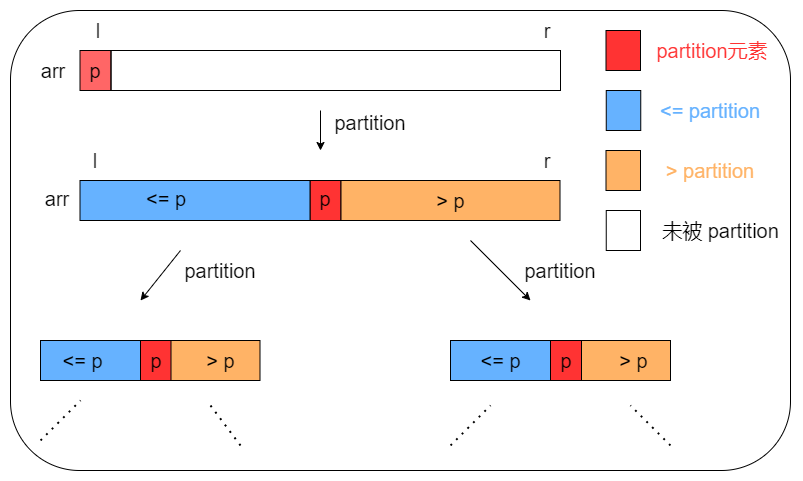

The diagram above was exported from draw.io. Its source (the exported page's mxGraphModel, read from the mxfile embedded in the PNG):
<mxGraphModel dx="1038" dy="491" grid="1" gridSize="10" guides="1" tooltips="1" connect="1" arrows="1" fold="1" page="1" pageScale="1" pageWidth="827" pageHeight="1169" math="0" shadow="0">
  <root>
    <mxCell id="0" />
    <mxCell id="1" parent="0" />
    <mxCell id="vjCiV3lQeXoBmNFeppqd-26" value="" style="rounded=1;whiteSpace=wrap;html=1;fillColor=none;" parent="1" vertex="1">
      <mxGeometry x="350" y="170" width="780" height="460" as="geometry" />
    </mxCell>
    <mxCell id="vjCiV3lQeXoBmNFeppqd-3" value="" style="rounded=0;whiteSpace=wrap;html=1;fillColor=#FF6666;" parent="1" vertex="1">
      <mxGeometry x="419.5" y="210" width="31" height="40" as="geometry" />
    </mxCell>
    <mxCell id="vjCiV3lQeXoBmNFeppqd-4" value="" style="rounded=0;whiteSpace=wrap;html=1;fillColor=none;" parent="1" vertex="1">
      <mxGeometry x="450.5" y="210" width="449.5" height="40" as="geometry" />
    </mxCell>
    <mxCell id="vjCiV3lQeXoBmNFeppqd-5" value="" style="rounded=0;whiteSpace=wrap;html=1;fillColor=#FF3333;" parent="1" vertex="1">
      <mxGeometry x="649.5" y="340" width="31" height="40" as="geometry" />
    </mxCell>
    <mxCell id="vjCiV3lQeXoBmNFeppqd-7" value="" style="rounded=0;whiteSpace=wrap;html=1;fillColor=#66B2FF;" parent="1" vertex="1">
      <mxGeometry x="419.5" y="340" width="230" height="40" as="geometry" />
    </mxCell>
    <mxCell id="vjCiV3lQeXoBmNFeppqd-8" value="" style="rounded=0;whiteSpace=wrap;html=1;fillColor=#FFB366;" parent="1" vertex="1">
      <mxGeometry x="680.5" y="340" width="219" height="40" as="geometry" />
    </mxCell>
    <mxCell id="vjCiV3lQeXoBmNFeppqd-9" value="" style="endArrow=classic;html=1;" parent="1" edge="1">
      <mxGeometry width="50" height="50" relative="1" as="geometry">
        <mxPoint x="660" y="270" as="sourcePoint" />
        <mxPoint x="660" y="310" as="targetPoint" />
      </mxGeometry>
    </mxCell>
    <mxCell id="vjCiV3lQeXoBmNFeppqd-11" value="&lt;font style=&quot;font-size: 20px&quot;&gt;partition&lt;/font&gt;" style="text;html=1;strokeColor=none;fillColor=none;align=center;verticalAlign=middle;whiteSpace=wrap;rounded=0;" parent="1" vertex="1">
      <mxGeometry x="690" y="272" width="40" height="20" as="geometry" />
    </mxCell>
    <mxCell id="vjCiV3lQeXoBmNFeppqd-12" value="" style="endArrow=classic;html=1;" parent="1" edge="1">
      <mxGeometry width="50" height="50" relative="1" as="geometry">
        <mxPoint x="520" y="410" as="sourcePoint" />
        <mxPoint x="480" y="460" as="targetPoint" />
      </mxGeometry>
    </mxCell>
    <mxCell id="vjCiV3lQeXoBmNFeppqd-13" value="" style="endArrow=classic;html=1;" parent="1" edge="1">
      <mxGeometry width="50" height="50" relative="1" as="geometry">
        <mxPoint x="810" y="400.0000000000001" as="sourcePoint" />
        <mxPoint x="870" y="460" as="targetPoint" />
      </mxGeometry>
    </mxCell>
    <mxCell id="vjCiV3lQeXoBmNFeppqd-14" value="" style="rounded=0;whiteSpace=wrap;html=1;fillColor=#FF3333;" parent="1" vertex="1">
      <mxGeometry x="480" y="500" width="31" height="40" as="geometry" />
    </mxCell>
    <mxCell id="vjCiV3lQeXoBmNFeppqd-15" value="" style="rounded=0;whiteSpace=wrap;html=1;fillColor=#66B2FF;" parent="1" vertex="1">
      <mxGeometry x="380" y="500" width="100" height="40" as="geometry" />
    </mxCell>
    <mxCell id="vjCiV3lQeXoBmNFeppqd-16" value="" style="rounded=0;whiteSpace=wrap;html=1;fillColor=#FFB366;" parent="1" vertex="1">
      <mxGeometry x="510.5" y="500" width="89" height="40" as="geometry" />
    </mxCell>
    <mxCell id="vjCiV3lQeXoBmNFeppqd-17" value="&lt;font style=&quot;font-size: 20px&quot;&gt;partition&lt;/font&gt;" style="text;html=1;strokeColor=none;fillColor=none;align=center;verticalAlign=middle;whiteSpace=wrap;rounded=0;" parent="1" vertex="1">
      <mxGeometry x="540" y="420" width="40" height="20" as="geometry" />
    </mxCell>
    <mxCell id="vjCiV3lQeXoBmNFeppqd-18" value="&lt;font style=&quot;font-size: 20px&quot;&gt;partition&lt;/font&gt;" style="text;html=1;strokeColor=none;fillColor=none;align=center;verticalAlign=middle;whiteSpace=wrap;rounded=0;" parent="1" vertex="1">
      <mxGeometry x="880" y="420" width="40" height="20" as="geometry" />
    </mxCell>
    <mxCell id="vjCiV3lQeXoBmNFeppqd-19" value="" style="rounded=0;whiteSpace=wrap;html=1;fillColor=#FF3333;" parent="1" vertex="1">
      <mxGeometry x="890" y="500" width="31" height="40" as="geometry" />
    </mxCell>
    <mxCell id="vjCiV3lQeXoBmNFeppqd-20" value="" style="rounded=0;whiteSpace=wrap;html=1;fillColor=#66B2FF;" parent="1" vertex="1">
      <mxGeometry x="790" y="500" width="100" height="40" as="geometry" />
    </mxCell>
    <mxCell id="vjCiV3lQeXoBmNFeppqd-21" value="" style="rounded=0;whiteSpace=wrap;html=1;fillColor=#FFB366;" parent="1" vertex="1">
      <mxGeometry x="921" y="500" width="89" height="40" as="geometry" />
    </mxCell>
    <mxCell id="vjCiV3lQeXoBmNFeppqd-22" value="" style="endArrow=none;dashed=1;html=1;dashPattern=1 3;strokeWidth=2;" parent="1" edge="1">
      <mxGeometry width="50" height="50" relative="1" as="geometry">
        <mxPoint x="380" y="600" as="sourcePoint" />
        <mxPoint x="420" y="560" as="targetPoint" />
      </mxGeometry>
    </mxCell>
    <mxCell id="vjCiV3lQeXoBmNFeppqd-23" value="" style="endArrow=none;dashed=1;html=1;dashPattern=1 3;strokeWidth=2;" parent="1" edge="1">
      <mxGeometry width="50" height="50" relative="1" as="geometry">
        <mxPoint x="790" y="605" as="sourcePoint" />
        <mxPoint x="830" y="565" as="targetPoint" />
      </mxGeometry>
    </mxCell>
    <mxCell id="vjCiV3lQeXoBmNFeppqd-24" value="" style="endArrow=none;dashed=1;html=1;dashPattern=1 3;strokeWidth=2;" parent="1" edge="1">
      <mxGeometry width="50" height="50" relative="1" as="geometry">
        <mxPoint x="580" y="605" as="sourcePoint" />
        <mxPoint x="550" y="565" as="targetPoint" />
      </mxGeometry>
    </mxCell>
    <mxCell id="vjCiV3lQeXoBmNFeppqd-25" value="" style="endArrow=none;dashed=1;html=1;dashPattern=1 3;strokeWidth=2;" parent="1" edge="1">
      <mxGeometry width="50" height="50" relative="1" as="geometry">
        <mxPoint x="1010" y="605" as="sourcePoint" />
        <mxPoint x="970" y="565" as="targetPoint" />
      </mxGeometry>
    </mxCell>
    <mxCell id="vjCiV3lQeXoBmNFeppqd-28" value="" style="rounded=0;whiteSpace=wrap;html=1;fillColor=#FF3333;" parent="1" vertex="1">
      <mxGeometry x="945.5" y="190" width="34.5" height="40" as="geometry" />
    </mxCell>
    <mxCell id="vjCiV3lQeXoBmNFeppqd-30" value="" style="rounded=0;whiteSpace=wrap;html=1;fillColor=#66B2FF;" parent="1" vertex="1">
      <mxGeometry x="945.75" y="250" width="34.5" height="40" as="geometry" />
    </mxCell>
    <mxCell id="vjCiV3lQeXoBmNFeppqd-31" value="" style="rounded=0;whiteSpace=wrap;html=1;fillColor=#FFB366;" parent="1" vertex="1">
      <mxGeometry x="945.5" y="310" width="34.5" height="40" as="geometry" />
    </mxCell>
    <mxCell id="vjCiV3lQeXoBmNFeppqd-32" value="" style="rounded=0;whiteSpace=wrap;html=1;fillColor=none;" parent="1" vertex="1">
      <mxGeometry x="945.75" y="370" width="34.25" height="40" as="geometry" />
    </mxCell>
    <mxCell id="vjCiV3lQeXoBmNFeppqd-33" value="&lt;font style=&quot;font-size: 20px&quot; color=&quot;#ff3333&quot;&gt;partition元素&lt;/font&gt;" style="text;html=1;strokeColor=none;fillColor=none;align=center;verticalAlign=middle;whiteSpace=wrap;rounded=0;" parent="1" vertex="1">
      <mxGeometry x="972" y="200" width="160" height="20" as="geometry" />
    </mxCell>
    <mxCell id="vjCiV3lQeXoBmNFeppqd-34" value="&lt;font style=&quot;font-size: 20px&quot; color=&quot;#66b2ff&quot;&gt;&amp;lt;= partition&lt;/font&gt;" style="text;html=1;strokeColor=none;fillColor=none;align=center;verticalAlign=middle;whiteSpace=wrap;rounded=0;" parent="1" vertex="1">
      <mxGeometry x="970" y="260" width="160" height="20" as="geometry" />
    </mxCell>
    <mxCell id="vjCiV3lQeXoBmNFeppqd-35" value="&lt;font style=&quot;font-size: 20px&quot; color=&quot;#ffb366&quot;&gt;&amp;gt; partition&lt;/font&gt;" style="text;html=1;strokeColor=none;fillColor=none;align=center;verticalAlign=middle;whiteSpace=wrap;rounded=0;" parent="1" vertex="1">
      <mxGeometry x="995" y="320" width="110" height="20" as="geometry" />
    </mxCell>
    <mxCell id="vjCiV3lQeXoBmNFeppqd-46" value="&lt;font style=&quot;font-size: 20px&quot;&gt;p&lt;/font&gt;" style="text;html=1;strokeColor=none;fillColor=none;align=center;verticalAlign=middle;whiteSpace=wrap;rounded=0;" parent="1" vertex="1">
      <mxGeometry x="415" y="220" width="40" height="20" as="geometry" />
    </mxCell>
    <mxCell id="vjCiV3lQeXoBmNFeppqd-47" value="&lt;font style=&quot;font-size: 20px&quot;&gt;p&lt;/font&gt;" style="text;html=1;strokeColor=none;fillColor=none;align=center;verticalAlign=middle;whiteSpace=wrap;rounded=0;" parent="1" vertex="1">
      <mxGeometry x="645" y="348" width="40" height="20" as="geometry" />
    </mxCell>
    <mxCell id="vjCiV3lQeXoBmNFeppqd-48" value="&lt;font style=&quot;font-size: 20px&quot;&gt;&amp;lt;= p&lt;/font&gt;" style="text;html=1;strokeColor=none;fillColor=none;align=center;verticalAlign=middle;whiteSpace=wrap;rounded=0;" parent="1" vertex="1">
      <mxGeometry x="470.5" y="348" width="69.5" height="20" as="geometry" />
    </mxCell>
    <mxCell id="vjCiV3lQeXoBmNFeppqd-49" value="&lt;font style=&quot;font-size: 20px&quot;&gt;p&lt;/font&gt;" style="text;html=1;strokeColor=none;fillColor=none;align=center;verticalAlign=middle;whiteSpace=wrap;rounded=0;" parent="1" vertex="1">
      <mxGeometry x="475.5" y="510" width="40" height="20" as="geometry" />
    </mxCell>
    <mxCell id="vjCiV3lQeXoBmNFeppqd-50" value="&lt;font style=&quot;font-size: 20px&quot;&gt;p&lt;/font&gt;" style="text;html=1;strokeColor=none;fillColor=none;align=center;verticalAlign=middle;whiteSpace=wrap;rounded=0;" parent="1" vertex="1">
      <mxGeometry x="885.5" y="510" width="40" height="20" as="geometry" />
    </mxCell>
    <mxCell id="vjCiV3lQeXoBmNFeppqd-51" value="&lt;font style=&quot;font-size: 20px&quot;&gt;&amp;lt;= p&lt;/font&gt;" style="text;html=1;strokeColor=none;fillColor=none;align=center;verticalAlign=middle;whiteSpace=wrap;rounded=0;" parent="1" vertex="1">
      <mxGeometry x="395.25" y="510" width="54.75" height="20" as="geometry" />
    </mxCell>
    <mxCell id="vjCiV3lQeXoBmNFeppqd-53" value="&lt;font style=&quot;font-size: 20px&quot;&gt;&amp;lt;= p&lt;/font&gt;" style="text;html=1;strokeColor=none;fillColor=none;align=center;verticalAlign=middle;whiteSpace=wrap;rounded=0;" parent="1" vertex="1">
      <mxGeometry x="812.63" y="510" width="54.75" height="20" as="geometry" />
    </mxCell>
    <mxCell id="vjCiV3lQeXoBmNFeppqd-54" value="&lt;font style=&quot;font-size: 20px&quot;&gt;&amp;gt; p&lt;/font&gt;" style="text;html=1;strokeColor=none;fillColor=none;align=center;verticalAlign=middle;whiteSpace=wrap;rounded=0;" parent="1" vertex="1">
      <mxGeometry x="762.63" y="350" width="54.75" height="20" as="geometry" />
    </mxCell>
    <mxCell id="vjCiV3lQeXoBmNFeppqd-55" value="&lt;font style=&quot;font-size: 20px&quot;&gt;&amp;gt; p&lt;/font&gt;" style="text;html=1;strokeColor=none;fillColor=none;align=center;verticalAlign=middle;whiteSpace=wrap;rounded=0;" parent="1" vertex="1">
      <mxGeometry x="532.62" y="510" width="54.75" height="20" as="geometry" />
    </mxCell>
    <mxCell id="vjCiV3lQeXoBmNFeppqd-56" value="&lt;font style=&quot;font-size: 20px&quot;&gt;&amp;gt; p&lt;/font&gt;" style="text;html=1;strokeColor=none;fillColor=none;align=center;verticalAlign=middle;whiteSpace=wrap;rounded=0;" parent="1" vertex="1">
      <mxGeometry x="945.75" y="510" width="54.75" height="20" as="geometry" />
    </mxCell>
    <mxCell id="vjCiV3lQeXoBmNFeppqd-57" value="&lt;font style=&quot;font-size: 20px&quot;&gt;未被 partition&lt;/font&gt;" style="text;html=1;strokeColor=none;fillColor=none;align=center;verticalAlign=middle;whiteSpace=wrap;rounded=0;" parent="1" vertex="1">
      <mxGeometry x="994" y="380" width="133" height="20" as="geometry" />
    </mxCell>
    <mxCell id="vjCiV3lQeXoBmNFeppqd-58" value="&lt;font style=&quot;font-size: 20px&quot;&gt;arr&lt;/font&gt;" style="text;html=1;strokeColor=none;fillColor=none;align=center;verticalAlign=middle;whiteSpace=wrap;rounded=0;" parent="1" vertex="1">
      <mxGeometry x="369.5" y="220" width="45.5" height="20" as="geometry" />
    </mxCell>
    <mxCell id="vjCiV3lQeXoBmNFeppqd-60" value="&lt;font style=&quot;font-size: 20px&quot;&gt;l&lt;/font&gt;" style="text;html=1;strokeColor=none;fillColor=none;align=center;verticalAlign=middle;whiteSpace=wrap;rounded=0;" parent="1" vertex="1">
      <mxGeometry x="415" y="180" width="45.5" height="20" as="geometry" />
    </mxCell>
    <mxCell id="vjCiV3lQeXoBmNFeppqd-61" value="&lt;font style=&quot;font-size: 20px&quot;&gt;r&lt;/font&gt;" style="text;html=1;strokeColor=none;fillColor=none;align=center;verticalAlign=middle;whiteSpace=wrap;rounded=0;" parent="1" vertex="1">
      <mxGeometry x="864.38" y="180" width="45.5" height="20" as="geometry" />
    </mxCell>
    <mxCell id="vjCiV3lQeXoBmNFeppqd-62" value="&lt;font style=&quot;font-size: 20px&quot;&gt;l&lt;/font&gt;" style="text;html=1;strokeColor=none;fillColor=none;align=center;verticalAlign=middle;whiteSpace=wrap;rounded=0;" parent="1" vertex="1">
      <mxGeometry x="412.25" y="310" width="45.5" height="20" as="geometry" />
    </mxCell>
    <mxCell id="vjCiV3lQeXoBmNFeppqd-63" value="&lt;font style=&quot;font-size: 20px&quot;&gt;r&lt;/font&gt;" style="text;html=1;strokeColor=none;fillColor=none;align=center;verticalAlign=middle;whiteSpace=wrap;rounded=0;" parent="1" vertex="1">
      <mxGeometry x="864.38" y="310" width="45.5" height="20" as="geometry" />
    </mxCell>
    <mxCell id="vjCiV3lQeXoBmNFeppqd-68" value="&lt;font style=&quot;font-size: 20px&quot;&gt;arr&lt;/font&gt;" style="text;html=1;strokeColor=none;fillColor=none;align=center;verticalAlign=middle;whiteSpace=wrap;rounded=0;" parent="1" vertex="1">
      <mxGeometry x="374" y="348" width="45.5" height="20" as="geometry" />
    </mxCell>
  </root>
</mxGraphModel>